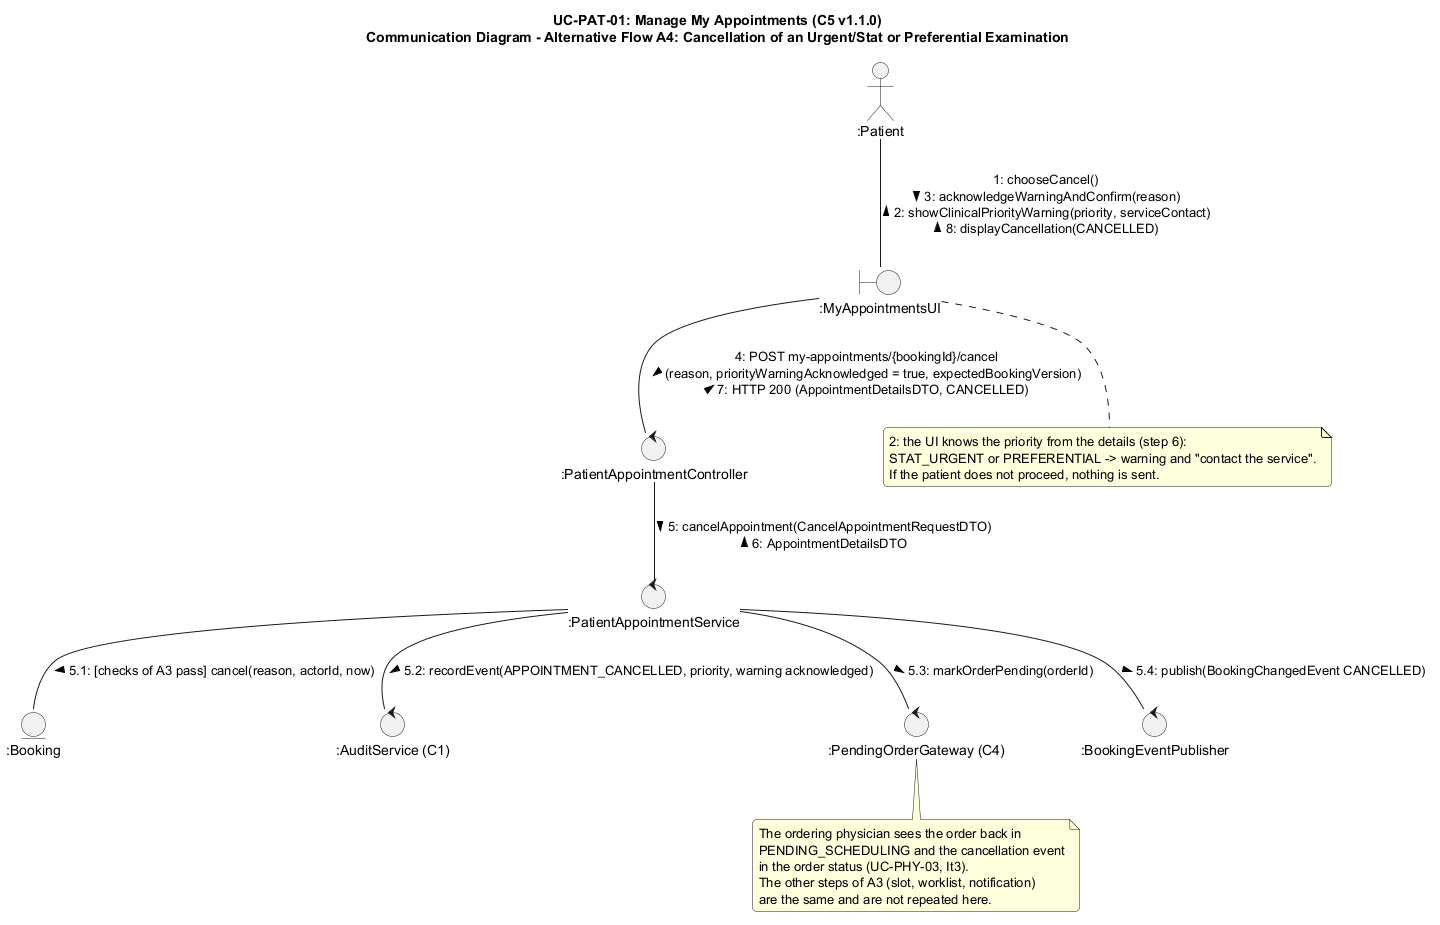

The diagram above was rendered by PlantUML. Its source (embedded in the PNG):
@startuml uc-pat-01-comm-alt-a4
skinparam backgroundColor #FFFFFF
skinparam shadowing false
skinparam roundcorner 8

title UC-PAT-01: Manage My Appointments (C5 v1.1.0)\nCommunication Diagram - Alternative Flow A4: Cancellation of an Urgent/Stat or Preferential Examination

actor ":Patient" as pat
boundary ":MyAppointmentsUI" as ui
control ":PatientAppointmentController" as ctrl
control ":PatientAppointmentService" as srv
entity ":Booking" as booking
control ":AuditService (C1)" as audit
control ":PendingOrderGateway (C4)" as c4
control ":BookingEventPublisher" as ev

pat -- ui : 1: chooseCancel()\n3: acknowledgeWarningAndConfirm(reason) >\n< 2: showClinicalPriorityWarning(priority, serviceContact)\n< 8: displayCancellation(CANCELLED)

ui -- ctrl : 4: POST my-appointments/{bookingId}/cancel\n(reason, priorityWarningAcknowledged = true, expectedBookingVersion) >\n< 7: HTTP 200 (AppointmentDetailsDTO, CANCELLED)

ctrl -- srv : 5: cancelAppointment(CancelAppointmentRequestDTO) >\n< 6: AppointmentDetailsDTO

srv -- booking : 5.1: [checks of A3 pass] cancel(reason, actorId, now) >

srv -- audit : 5.2: recordEvent(APPOINTMENT_CANCELLED, priority, warning acknowledged) >

srv -- c4 : 5.3: markOrderPending(orderId) >

srv -- ev : 5.4: publish(BookingChangedEvent CANCELLED) >

note bottom of ui
  2: the UI knows the priority from the details (step 6):
  STAT_URGENT or PREFERENTIAL -> warning and "contact the service".
  If the patient does not proceed, nothing is sent.
end note

note bottom of c4
  The ordering physician sees the order back in
  PENDING_SCHEDULING and the cancellation event
  in the order status (UC-PHY-03, It3).
  The other steps of A3 (slot, worklist, notification)
  are the same and are not repeated here.
end note
@enduml